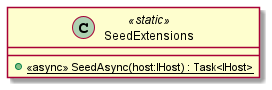

The diagram above was rendered by PlantUML. Its source (embedded in the PNG):
@startuml
class SeedExtensions <<static>> {
    + {static} <<async>> SeedAsync(host:IHost) : Task<IHost>
}
@enduml